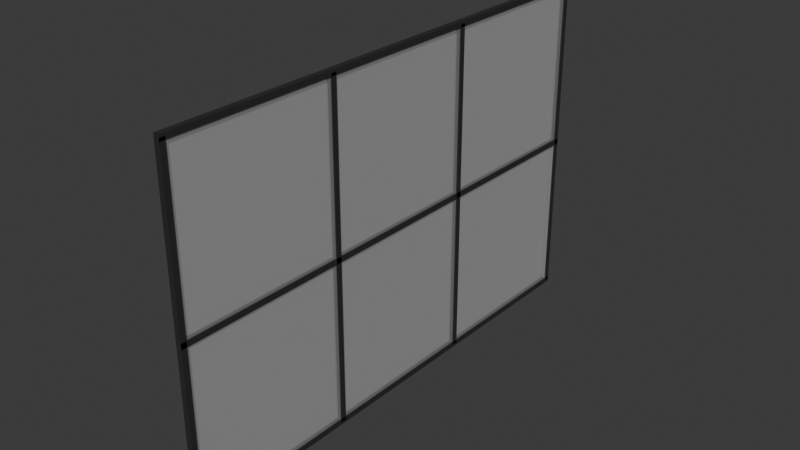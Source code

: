 # Source: Window.blend  (saved by Blender 4.3.34; exported with 4.5.12 LTS)
import bpy
from mathutils import Matrix  # noqa: F401  (used for matrix-valued properties, if any)

bpy.ops.wm.read_factory_settings(use_empty=True)
scene = bpy.context.scene
scene.name = 'Scene'

# ---- collections
col_collection = bpy.data.collections.new('Collection'); scene.collection.children.link(col_collection)

# ---- materials (node trees are filled in below, after node groups)
mat_material_002 = bpy.data.materials.new('Material.002')
mat_material_002.diffuse_color = (0.8407, 0.8407, 0.8407, 1.0)
mat_material_004 = bpy.data.materials.new('Material.004')
mat_material_004.diffuse_color = (0.8407, 0.8407, 0.8407, 1.0)
mat_material_005 = bpy.data.materials.new('Material.005')
mat_material_005.diffuse_color = (0.8407, 0.8407, 0.8407, 1.0)
mat_material_006 = bpy.data.materials.new('Material.006')
mat_material_006.diffuse_color = (0.8407, 0.8407, 0.8407, 1.0)
mat_material_007 = bpy.data.materials.new('Material.007')
mat_material_007.diffuse_color = (0.8407, 0.8407, 0.8407, 1.0)
mat_material_008 = bpy.data.materials.new('Material.008')
mat_material_008.diffuse_color = (0.8407, 0.8407, 0.8407, 1.0)
mat_material_009 = bpy.data.materials.new('Material.009')
mat_material_009.diffuse_color = (0.8407, 0.8407, 0.8407, 1.0)
mat_door = bpy.data.materials.new('Door')
mat_door.diffuse_color = (0.2727, 0.2727, 0.2727, 1.0)
mat_door.roughness = 0.8378
mat_door.specular_intensity = 1.0
mat_door.metallic = 0.5105

# ---- material node trees
mat_material_002.use_nodes = True; mat_material_002.node_tree.nodes.clear()
_N = mat_material_002.node_tree.nodes; _L = mat_material_002.node_tree.links
n0 = _N.new('ShaderNodeBsdfPrincipled'); n0.name = 'Principled BSDF'; n0.location = (10, 300)
n0.inputs[0].default_value = (0.02698, 0.02698, 0.02698, 1.0)
n1 = _N.new('ShaderNodeOutputMaterial'); n1.name = 'Material Output'; n1.location = (300, 300)
_L.new(n0.outputs[0], n1.inputs[0])
n1.is_active_output = True
mat_material_004.use_nodes = True; mat_material_004.node_tree.nodes.clear()
_N = mat_material_004.node_tree.nodes; _L = mat_material_004.node_tree.links
n0 = _N.new('ShaderNodeBsdfPrincipled'); n0.name = 'Principled BSDF'; n0.location = (10, 300)
n0.inputs[0].default_value = (0.02698, 0.02698, 0.02698, 1.0)
n1 = _N.new('ShaderNodeOutputMaterial'); n1.name = 'Material Output'; n1.location = (300, 300)
_L.new(n0.outputs[0], n1.inputs[0])
n1.is_active_output = True
mat_material_005.use_nodes = True; mat_material_005.node_tree.nodes.clear()
_N = mat_material_005.node_tree.nodes; _L = mat_material_005.node_tree.links
n0 = _N.new('ShaderNodeBsdfPrincipled'); n0.name = 'Principled BSDF'; n0.location = (10, 300)
n0.inputs[0].default_value = (0.02698, 0.02698, 0.02698, 1.0)
n1 = _N.new('ShaderNodeOutputMaterial'); n1.name = 'Material Output'; n1.location = (300, 300)
_L.new(n0.outputs[0], n1.inputs[0])
n1.is_active_output = True
mat_material_006.use_nodes = True; mat_material_006.node_tree.nodes.clear()
_N = mat_material_006.node_tree.nodes; _L = mat_material_006.node_tree.links
n0 = _N.new('ShaderNodeBsdfPrincipled'); n0.name = 'Principled BSDF'; n0.location = (10, 300)
n0.inputs[0].default_value = (0.02698, 0.02698, 0.02698, 1.0)
n1 = _N.new('ShaderNodeOutputMaterial'); n1.name = 'Material Output'; n1.location = (300, 300)
_L.new(n0.outputs[0], n1.inputs[0])
n1.is_active_output = True
mat_material_007.use_nodes = True; mat_material_007.node_tree.nodes.clear()
_N = mat_material_007.node_tree.nodes; _L = mat_material_007.node_tree.links
n0 = _N.new('ShaderNodeBsdfPrincipled'); n0.name = 'Principled BSDF'; n0.location = (10, 300)
n0.inputs[0].default_value = (0.02698, 0.02698, 0.02698, 1.0)
n1 = _N.new('ShaderNodeOutputMaterial'); n1.name = 'Material Output'; n1.location = (300, 300)
_L.new(n0.outputs[0], n1.inputs[0])
n1.is_active_output = True
mat_material_008.use_nodes = True; mat_material_008.node_tree.nodes.clear()
_N = mat_material_008.node_tree.nodes; _L = mat_material_008.node_tree.links
n0 = _N.new('ShaderNodeBsdfPrincipled'); n0.name = 'Principled BSDF'; n0.location = (10, 300)
n0.inputs[0].default_value = (0.02698, 0.02698, 0.02698, 1.0)
n1 = _N.new('ShaderNodeOutputMaterial'); n1.name = 'Material Output'; n1.location = (300, 300)
_L.new(n0.outputs[0], n1.inputs[0])
n1.is_active_output = True
mat_material_009.use_nodes = True; mat_material_009.node_tree.nodes.clear()
_N = mat_material_009.node_tree.nodes; _L = mat_material_009.node_tree.links
n0 = _N.new('ShaderNodeBsdfPrincipled'); n0.name = 'Principled BSDF'; n0.location = (10, 300)
n0.inputs[0].default_value = (0.02698, 0.02698, 0.02698, 1.0)
n1 = _N.new('ShaderNodeOutputMaterial'); n1.name = 'Material Output'; n1.location = (300, 300)
_L.new(n0.outputs[0], n1.inputs[0])
n1.is_active_output = True
mat_door.use_nodes = True; mat_door.node_tree.nodes.clear()
_N = mat_door.node_tree.nodes; _L = mat_door.node_tree.links
n0 = _N.new('ShaderNodeBsdfPrincipled'); n0.name = 'Principled BSDF'; n0.location = (10, 300)
n0.inputs[0].default_value = (1.0, 1.0, 1.0, 1.0)
n0.inputs[1].default_value = 0.5105
n0.inputs[2].default_value = 0.8378
n0.inputs[4].default_value = 0.2028
n0.inputs[13].default_value = 1.0
n0.inputs[27].default_value = (0.0, 0.0, 0.0, 1.0)
n0.inputs[28].default_value = 1.0
n1 = _N.new('ShaderNodeOutputMaterial'); n1.name = 'Material Output'; n1.location = (300, 300)
n2 = _N.new('ShaderNodeNormalMap'); n2.name = 'Normal Map'; n2.location = (-300, -300)
n2.label = 'Normal/Map'
_L.new(n0.outputs[0], n1.inputs[0])
_L.new(n2.outputs[0], n0.inputs[5])
n1.is_active_output = True

# ---- world
world_world = bpy.data.worlds.new('World'); scene.world = world_world
world_world.use_nodes = True; world_world.node_tree.nodes.clear()
_N = world_world.node_tree.nodes; _L = world_world.node_tree.links
n0 = _N.new('ShaderNodeOutputWorld'); n0.name = 'World Output'; n0.location = (300, 300)
n1 = _N.new('ShaderNodeBackground'); n1.name = 'Background'; n1.location = (10, 300)
n1.inputs[0].default_value = (0.05088, 0.05088, 0.05088, 1.0)
_L.new(n1.outputs[0], n0.inputs[0])
n0.is_active_output = True
world_world.color = (0.05088, 0.05088, 0.05088)
world_world.sun_shadow_jitter_overblur = 0.0

# ---- meshes
me_cube_002 = bpy.data.meshes.new('Cube.002')
me_cube_002.from_pydata([(-0.6664, -21.5, -12.76), (-0.6664, -21.5, 12.76), (-0.6664, 21.5, -12.76), (-0.6664, 21.5, 12.76), (0.6664, -21.5, -12.76), (0.6664, -21.5, 12.76), (0.6664, 21.5, -12.76), (0.6664, 21.5, 12.76)], [], [(0, 1, 3, 2), (2, 3, 7, 6), (6, 7, 5, 4), (4, 5, 1, 0), (2, 6, 4, 0), (7, 3, 1, 5)])
_uv = me_cube_002.uv_layers.new(name='UVMap')
_uv.uv.foreach_set('vector', [0.375, 0.0, 0.625, 0.0, 0.625, 0.25, 0.375, 0.25, 0.375, 0.25, 0.625, 0.25, 0.625, 0.5, 0.375, 0.5, 0.375, 0.5, 0.625, 0.5, 0.625, 0.75, 0.375, 0.75, 0.375, 0.75, 0.625, 0.75, 0.625, 1.0, 0.375, 1.0, 0.125, 0.5, 0.375, 0.5, 0.375, 0.75, 0.125, 0.75, 0.625, 0.5, 0.875, 0.5, 0.875, 0.75, 0.625, 0.75])
me_cube_002.materials.append(mat_material_002)
me_cube_002.update()
me_cube_004 = bpy.data.meshes.new('Cube.004')
me_cube_004.from_pydata([(-0.6664, -21.5, -12.76), (-0.6664, -21.5, 12.76), (-0.6664, 21.5, -12.76), (-0.6664, 21.5, 12.76), (0.6664, -21.5, -12.76), (0.6664, -21.5, 12.76), (0.6664, 21.5, -12.76), (0.6664, 21.5, 12.76)], [], [(0, 1, 3, 2), (2, 3, 7, 6), (6, 7, 5, 4), (4, 5, 1, 0), (2, 6, 4, 0), (7, 3, 1, 5)])
_uv = me_cube_004.uv_layers.new(name='UVMap')
_uv.uv.foreach_set('vector', [0.375, 0.0, 0.625, 0.0, 0.625, 0.25, 0.375, 0.25, 0.375, 0.25, 0.625, 0.25, 0.625, 0.5, 0.375, 0.5, 0.375, 0.5, 0.625, 0.5, 0.625, 0.75, 0.375, 0.75, 0.375, 0.75, 0.625, 0.75, 0.625, 1.0, 0.375, 1.0, 0.125, 0.5, 0.375, 0.5, 0.375, 0.75, 0.125, 0.75, 0.625, 0.5, 0.875, 0.5, 0.875, 0.75, 0.625, 0.75])
me_cube_004.materials.append(mat_material_004)
me_cube_004.update()
me_cube_005 = bpy.data.meshes.new('Cube.005')
me_cube_005.from_pydata([(-0.6664, -21.5, -12.76), (-0.6664, -21.5, 12.76), (-0.6664, 21.5, -12.76), (-0.6664, 21.5, 12.76), (0.6664, -21.5, -12.76), (0.6664, -21.5, 12.76), (0.6664, 21.5, -12.76), (0.6664, 21.5, 12.76)], [], [(0, 1, 3, 2), (2, 3, 7, 6), (6, 7, 5, 4), (4, 5, 1, 0), (2, 6, 4, 0), (7, 3, 1, 5)])
_uv = me_cube_005.uv_layers.new(name='UVMap')
_uv.uv.foreach_set('vector', [0.375, 0.0, 0.625, 0.0, 0.625, 0.25, 0.375, 0.25, 0.375, 0.25, 0.625, 0.25, 0.625, 0.5, 0.375, 0.5, 0.375, 0.5, 0.625, 0.5, 0.625, 0.75, 0.375, 0.75, 0.375, 0.75, 0.625, 0.75, 0.625, 1.0, 0.375, 1.0, 0.125, 0.5, 0.375, 0.5, 0.375, 0.75, 0.125, 0.75, 0.625, 0.5, 0.875, 0.5, 0.875, 0.75, 0.625, 0.75])
me_cube_005.materials.append(mat_material_005)
me_cube_005.update()
me_cube_006 = bpy.data.meshes.new('Cube.006')
me_cube_006.from_pydata([(-0.6664, -21.5, -12.76), (-0.6664, -21.5, 12.76), (-0.6664, 21.5, -12.76), (-0.6664, 21.5, 12.76), (0.6664, -21.5, -12.76), (0.6664, -21.5, 12.76), (0.6664, 21.5, -12.76), (0.6664, 21.5, 12.76)], [], [(0, 1, 3, 2), (2, 3, 7, 6), (6, 7, 5, 4), (4, 5, 1, 0), (2, 6, 4, 0), (7, 3, 1, 5)])
_uv = me_cube_006.uv_layers.new(name='UVMap')
_uv.uv.foreach_set('vector', [0.375, 0.0, 0.625, 0.0, 0.625, 0.25, 0.375, 0.25, 0.375, 0.25, 0.625, 0.25, 0.625, 0.5, 0.375, 0.5, 0.375, 0.5, 0.625, 0.5, 0.625, 0.75, 0.375, 0.75, 0.375, 0.75, 0.625, 0.75, 0.625, 1.0, 0.375, 1.0, 0.125, 0.5, 0.375, 0.5, 0.375, 0.75, 0.125, 0.75, 0.625, 0.5, 0.875, 0.5, 0.875, 0.75, 0.625, 0.75])
me_cube_006.materials.append(mat_material_006)
me_cube_006.update()
me_cube_007 = bpy.data.meshes.new('Cube.007')
me_cube_007.from_pydata([(-0.6664, -21.5, -12.76), (-0.6664, -21.5, 12.76), (-0.6664, 21.5, -12.76), (-0.6664, 21.5, 12.76), (0.6664, -21.5, -12.76), (0.6664, -21.5, 12.76), (0.6664, 21.5, -12.76), (0.6664, 21.5, 12.76)], [], [(0, 1, 3, 2), (2, 3, 7, 6), (6, 7, 5, 4), (4, 5, 1, 0), (2, 6, 4, 0), (7, 3, 1, 5)])
_uv = me_cube_007.uv_layers.new(name='UVMap')
_uv.uv.foreach_set('vector', [0.375, 0.0, 0.625, 0.0, 0.625, 0.25, 0.375, 0.25, 0.375, 0.25, 0.625, 0.25, 0.625, 0.5, 0.375, 0.5, 0.375, 0.5, 0.625, 0.5, 0.625, 0.75, 0.375, 0.75, 0.375, 0.75, 0.625, 0.75, 0.625, 1.0, 0.375, 1.0, 0.125, 0.5, 0.375, 0.5, 0.375, 0.75, 0.125, 0.75, 0.625, 0.5, 0.875, 0.5, 0.875, 0.75, 0.625, 0.75])
me_cube_007.materials.append(mat_material_007)
me_cube_007.update()
me_cube_008 = bpy.data.meshes.new('Cube.008')
me_cube_008.from_pydata([(-0.6664, -21.5, -12.76), (-0.6664, -21.5, 12.76), (-0.6664, 21.5, -12.76), (-0.6664, 21.5, 12.76), (0.6664, -21.5, -12.76), (0.6664, -21.5, 12.76), (0.6664, 21.5, -12.76), (0.6664, 21.5, 12.76)], [], [(0, 1, 3, 2), (2, 3, 7, 6), (6, 7, 5, 4), (4, 5, 1, 0), (2, 6, 4, 0), (7, 3, 1, 5)])
_uv = me_cube_008.uv_layers.new(name='UVMap')
_uv.uv.foreach_set('vector', [0.375, 0.0, 0.625, 0.0, 0.625, 0.25, 0.375, 0.25, 0.375, 0.25, 0.625, 0.25, 0.625, 0.5, 0.375, 0.5, 0.375, 0.5, 0.625, 0.5, 0.625, 0.75, 0.375, 0.75, 0.375, 0.75, 0.625, 0.75, 0.625, 1.0, 0.375, 1.0, 0.125, 0.5, 0.375, 0.5, 0.375, 0.75, 0.125, 0.75, 0.625, 0.5, 0.875, 0.5, 0.875, 0.75, 0.625, 0.75])
me_cube_008.materials.append(mat_material_008)
me_cube_008.update()
me_cube_009 = bpy.data.meshes.new('Cube.009')
me_cube_009.from_pydata([(-0.6664, -21.5, -12.76), (-0.6664, -21.5, 12.76), (-0.6664, 21.5, -12.76), (-0.6664, 21.5, 12.76), (0.6664, -21.5, -12.76), (0.6664, -21.5, 12.76), (0.6664, 21.5, -12.76), (0.6664, 21.5, 12.76)], [], [(0, 1, 3, 2), (2, 3, 7, 6), (6, 7, 5, 4), (4, 5, 1, 0), (2, 6, 4, 0), (7, 3, 1, 5)])
_uv = me_cube_009.uv_layers.new(name='UVMap')
_uv.uv.foreach_set('vector', [0.375, 0.0, 0.625, 0.0, 0.625, 0.25, 0.375, 0.25, 0.375, 0.25, 0.625, 0.25, 0.625, 0.5, 0.375, 0.5, 0.375, 0.5, 0.625, 0.5, 0.625, 0.75, 0.375, 0.75, 0.375, 0.75, 0.625, 0.75, 0.625, 1.0, 0.375, 1.0, 0.125, 0.5, 0.375, 0.5, 0.375, 0.75, 0.125, 0.75, 0.625, 0.5, 0.875, 0.5, 0.875, 0.75, 0.625, 0.75])
me_cube_009.materials.append(mat_material_009)
me_cube_009.update()
me_mesh_003 = bpy.data.meshes.new('Mesh.003')
me_mesh_003.from_pydata([(0.0, 2850.0, 0.0), (1e+05, 2850.0, 0.0), (1e+05, 2850.0, -2.6e+05), (0.0, 2850.0, -2.6e+05), (0.0, 6850.0, 0.0), (1e+05, 6850.0, 0.0), (1e+05, 6850.0, -2.6e+05), (0.0, 6850.0, -2.6e+05)], [], [(2, 1, 0, 3), (6, 7, 4, 5), (7, 3, 0, 4), (6, 5, 1, 2), (5, 4, 0, 1), (6, 2, 3, 7)])
me_mesh_003.polygons.foreach_set('use_smooth', [True] * 6)
_k = set([(0, 1), (0, 3), (0, 4), (1, 2), (1, 5), (2, 3), (2, 6), (3, 7), (4, 5), (4, 7), (5, 6), (6, 7)])
me_mesh_003.attributes.new('sharp_edge', 'BOOLEAN', 'EDGE').data.foreach_set('value', [ (min(e.vertices), max(e.vertices)) in _k for e in me_mesh_003.edges])
_uv = me_mesh_003.uv_layers.new(name='UVChannel_1')
_uv.uv.foreach_set('vector', [-2.56, 1.5, 2.64, 1.5, 2.64, -0.5, -2.56, -0.5, 3.56, 1.5, 3.56, -0.5, -1.64, -0.5, -1.64, 1.5, 3.56, 0.537, 3.56, 0.457, -1.64, 0.457, -1.64, 0.537, -2.56, 0.537, 2.64, 0.537, 2.64, 0.457, -2.56, 0.457, 0.537, 1.5, 0.537, -0.5, 0.457, -0.5, 0.457, 1.5, 0.463, 1.5, 0.543, 1.5, 0.543, -0.5, 0.463, -0.5])
me_mesh_003.materials.append(mat_door)
me_mesh_003.update()
me_mesh_003.normals_split_custom_set([tuple(v) for v in zip(*[iter([-1.221e-09, -1.0, -5.292e-08, -1.221e-09, -1.0, -5.292e-08, -1.221e-09, -1.0, -5.292e-08, -1.221e-09, -1.0, -5.292e-08, 0.0, 1.0, 5.169e-08, 0.0, 1.0, 5.169e-08, 0.0, 1.0, 5.169e-08, 0.0, 1.0, 5.169e-08, -1.0, 0.0, 0.0, -1.0, 0.0, 0.0, -1.0, 0.0, 0.0, -1.0, 0.0, 0.0, 1.0, 0.0, 0.0, 1.0, 0.0, 0.0, 1.0, 0.0, 0.0, 1.0, 0.0, 0.0, 0.0, 0.0, 1.0, 0.0, 0.0, 1.0, 0.0, 0.0, 1.0, 0.0, 0.0, 1.0, 0.0, 0.0, -1.0, 0.0, 0.0, -1.0, 0.0, 0.0, -1.0, 0.0, 0.0, -1.0])] * 3)])

# ---- objects
ob_cube_001 = bpy.data.objects.new('Cube.001', me_cube_002)
ob_cube_003 = bpy.data.objects.new('Cube.003', me_cube_004)
ob_cube_004 = bpy.data.objects.new('Cube.004', me_cube_005)
ob_cube_005 = bpy.data.objects.new('Cube.005', me_cube_006)
ob_cube_006 = bpy.data.objects.new('Cube.006', me_cube_007)
ob_cube_007 = bpy.data.objects.new('Cube.007', me_cube_008)
ob_cube_008 = bpy.data.objects.new('Cube.008', me_cube_009)
ob_door1 = bpy.data.objects.new('Door1', None)
ob_bar1_door02_leaf = bpy.data.objects.new('BAR1 DOOR02 LEAF', me_mesh_003)

# ---- transforms, parenting, visibility, modifiers, constraints
ob_cube_001.location = (0.0, -7.5, 0.0)
ob_cube_001.rotation_euler = (1.571, -0.0, 0.0)
ob_cube_001.scale = (0.3751, 0.6976, 0.01959)
ob_cube_003.location = (0.0, 0.0, 15.0)
ob_cube_003.scale = (0.3751, 1.07, 0.01959)
ob_cube_004.location = (0.0, 0.0, -15.0)
ob_cube_004.scale = (0.3751, 1.07, 0.01959)
ob_cube_005.location = (0.0, 0.0, 0.0)
ob_cube_005.scale = (0.3751, 1.07, 0.01959)
ob_cube_006.location = (0.0, 22.75, 0.0)
ob_cube_006.rotation_euler = (1.571, -0.0, 0.0)
ob_cube_006.scale = (0.3751, 0.6976, 0.01959)
ob_cube_007.location = (0.0, -22.75, 0.0)
ob_cube_007.rotation_euler = (1.571, -0.0, 0.0)
ob_cube_007.scale = (0.3751, 0.6976, 0.01959)
ob_cube_008.location = (0.0, 7.5, 0.0)
ob_cube_008.rotation_euler = (1.571, -0.0, 0.0)
ob_cube_008.scale = (0.3751, 0.6976, 0.01959)
ob_door1.location = (-0.365, 22.5, -15.0)
ob_door1.rotation_euler = (-1.571, 0.0, 1.571)
ob_door1.scale = (-0.0001, -0.0001, -0.0001)
ob_door1.color = (0.8, 0.8, 0.8, 1.0)
ob_bar1_door02_leaf.parent = ob_door1
ob_bar1_door02_leaf.location = (0.0, 0.0, 0.0)
ob_bar1_door02_leaf.rotation_euler = (1.571, -1.748e-07, -6.69e-16)
ob_bar1_door02_leaf.scale = (4.5, 0.75, 1.154)
ob_bar1_door02_leaf.color = (0.8, 0.8, 0.8, 1.0)

# ---- collection membership
col_collection.objects.link(ob_cube_001)
col_collection.objects.link(ob_cube_003)
col_collection.objects.link(ob_cube_004)
col_collection.objects.link(ob_cube_005)
col_collection.objects.link(ob_cube_006)
col_collection.objects.link(ob_cube_007)
col_collection.objects.link(ob_cube_008)
col_collection.objects.link(ob_door1)
col_collection.objects.link(ob_bar1_door02_leaf)

# ---- scene / render settings (as saved in the file)
scene.frame_start = 1; scene.frame_end = 250; scene.frame_set(1)
scene.render.engine = 'BLENDER_EEVEE_NEXT'
bpy.context.view_layer.update()

# ---- added for rendering (the .blend has no active camera and no usable light): camera, sun
cam_auto = bpy.data.cameras.new('AutoCamera')
cam_auto.lens = 50.0
cam_auto.sensor_width = 36.0
cam_auto.clip_end = 1000.0
ob_auto_camera = bpy.data.objects.new('AutoCamera', cam_auto)
scene.collection.objects.link(ob_auto_camera)
ob_auto_camera.location = (51.0679, -61.2814, 40.8543)
ob_auto_camera.rotation_euler = (1.09748, -7.21219e-08, 0.694738)
scene.camera = ob_auto_camera
light_auto_sun = bpy.data.lights.new('AutoSun', 'SUN')
light_auto_sun.energy = 3.0
light_auto_sun.angle = 0.0523599
ob_auto_sun = bpy.data.objects.new('AutoSun', light_auto_sun)
scene.collection.objects.link(ob_auto_sun)
ob_auto_sun.rotation_euler = (0.872665, 0.174533, 0.523599)
bpy.context.view_layer.update()
